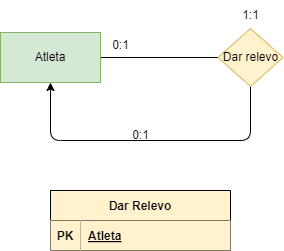

The diagram above was exported from draw.io. Its source (the exported page's mxGraphModel, read from the mxfile embedded in the PNG):
<mxGraphModel dx="1216" dy="779" grid="1" gridSize="10" guides="1" tooltips="1" connect="1" arrows="1" fold="1" page="1" pageScale="1" pageWidth="850" pageHeight="1100" math="0" shadow="0">
  <root>
    <mxCell id="0" />
    <mxCell id="1" parent="0" />
    <mxCell id="2" style="rounded=0;orthogonalLoop=1;jettySize=auto;html=1;exitX=1;exitY=0.5;exitDx=0;exitDy=0;entryX=0;entryY=0.5;entryDx=0;entryDy=0;endArrow=none;startFill=0;" edge="1" parent="1" source="3" target="5">
      <mxGeometry relative="1" as="geometry" />
    </mxCell>
    <mxCell id="3" value="Atleta" style="html=1;dashed=0;whiteSpace=wrap;fillColor=#d5e8d4;strokeColor=#82b366;fontColor=#000000;" vertex="1" parent="1">
      <mxGeometry x="285" y="142" width="100" height="50" as="geometry" />
    </mxCell>
    <mxCell id="4" style="edgeStyle=orthogonalEdgeStyle;html=1;entryX=0.5;entryY=1;entryDx=0;entryDy=0;" edge="1" parent="1" source="5" target="3">
      <mxGeometry relative="1" as="geometry">
        <Array as="points">
          <mxPoint x="535" y="250" />
          <mxPoint x="335" y="250" />
        </Array>
      </mxGeometry>
    </mxCell>
    <mxCell id="5" value="Dar relevo" style="shape=rhombus;html=1;dashed=0;whiteSpace=wrap;perimeter=rhombusPerimeter;fillColor=#fff2cc;strokeColor=#d6b656;fontColor=#000000;" vertex="1" parent="1">
      <mxGeometry x="502.5" y="138" width="65" height="58" as="geometry" />
    </mxCell>
    <mxCell id="6" value="0:1" style="text;html=1;align=center;verticalAlign=middle;resizable=0;points=[];autosize=1;strokeColor=none;fillColor=none;" vertex="1" parent="1">
      <mxGeometry x="385" y="140" width="40" height="30" as="geometry" />
    </mxCell>
    <mxCell id="7" value="1:1" style="text;html=1;align=center;verticalAlign=middle;resizable=0;points=[];autosize=1;strokeColor=none;fillColor=none;" vertex="1" parent="1">
      <mxGeometry x="515" y="110" width="40" height="30" as="geometry" />
    </mxCell>
    <mxCell id="8" value="Dar Relevo" style="shape=table;startSize=30;container=1;collapsible=1;childLayout=tableLayout;fixedRows=1;rowLines=0;fontStyle=1;align=center;resizeLast=1;fontColor=#000000;labelBackgroundColor=#fff2cc;fillColor=#fff2cc;" vertex="1" parent="1">
      <mxGeometry x="335" y="300" width="180" height="60" as="geometry">
        <mxRectangle x="330" y="320" width="70" height="30" as="alternateBounds" />
      </mxGeometry>
    </mxCell>
    <mxCell id="9" value="" style="shape=tableRow;horizontal=0;startSize=0;swimlaneHead=0;swimlaneBody=0;fillColor=none;collapsible=0;dropTarget=0;points=[[0,0.5],[1,0.5]];portConstraint=eastwest;top=0;left=0;right=0;bottom=1;fontColor=#000000;" vertex="1" parent="8">
      <mxGeometry y="30" width="180" height="30" as="geometry" />
    </mxCell>
    <mxCell id="10" value="PK" style="shape=partialRectangle;connectable=0;fillColor=#fff2cc;top=0;left=0;bottom=0;right=0;fontStyle=1;overflow=hidden;fontColor=#000000;strokeColor=#fff2cc;" vertex="1" parent="9">
      <mxGeometry width="30" height="30" as="geometry">
        <mxRectangle width="30" height="30" as="alternateBounds" />
      </mxGeometry>
    </mxCell>
    <mxCell id="11" value="Atleta" style="shape=partialRectangle;connectable=0;fillColor=#fff2cc;top=0;left=0;bottom=0;right=0;align=left;spacingLeft=6;fontStyle=5;overflow=hidden;fontColor=#000000;strokeColor=#fff2cc;" vertex="1" parent="9">
      <mxGeometry x="30" width="150" height="30" as="geometry">
        <mxRectangle width="150" height="30" as="alternateBounds" />
      </mxGeometry>
    </mxCell>
    <mxCell id="12" value="0:1" style="text;html=1;align=center;verticalAlign=middle;resizable=0;points=[];autosize=1;strokeColor=none;fillColor=none;" vertex="1" parent="1">
      <mxGeometry x="405" y="230" width="40" height="30" as="geometry" />
    </mxCell>
  </root>
</mxGraphModel>